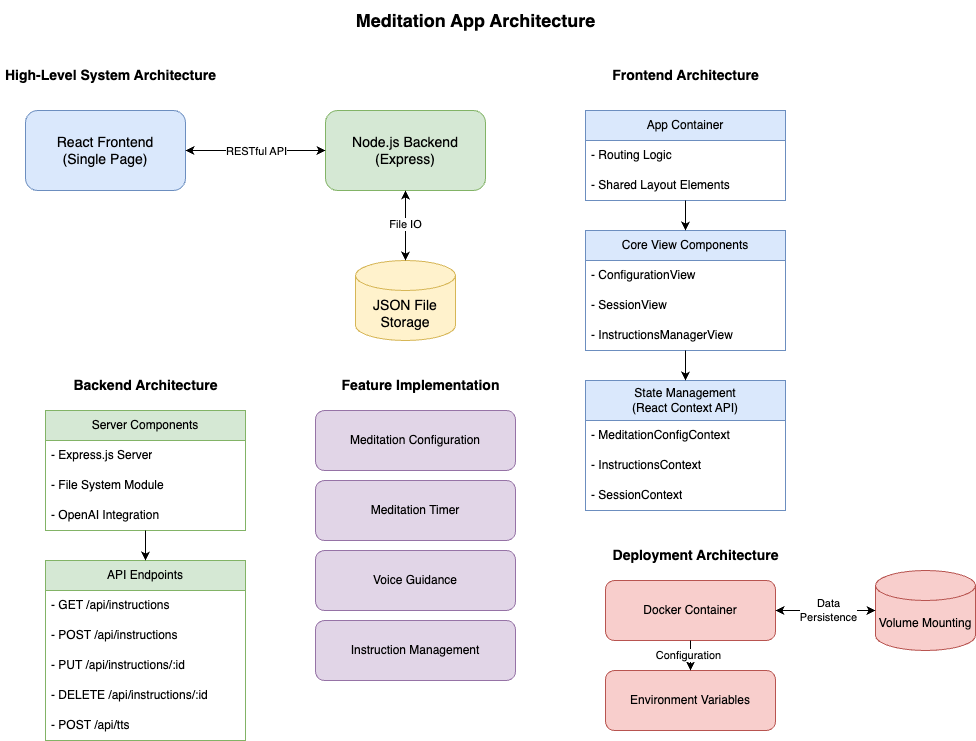

The diagram above was exported from draw.io. Its source (the exported page's mxGraphModel, read from the mxfile embedded in the PNG):
<mxGraphModel dx="1057" dy="714" grid="1" gridSize="10" guides="1" tooltips="1" connect="1" arrows="1" fold="1" page="1" pageScale="1" pageWidth="1100" pageHeight="850" math="0" shadow="0">
  <root>
    <mxCell id="0" />
    <mxCell id="1" parent="0" />
    <mxCell id="2" value="&lt;font style=&quot;font-size: 18px;&quot;&gt;&lt;b&gt;Meditation App Architecture&lt;/b&gt;&lt;/font&gt;" style="text;html=1;align=center;verticalAlign=middle;resizable=0;points=[];autosize=1;strokeColor=none;fillColor=none;" parent="1" vertex="1">
      <mxGeometry x="425" y="20" width="250" height="40" as="geometry" />
    </mxCell>
    <mxCell id="3" value="&lt;b&gt;High-Level System Architecture&lt;/b&gt;" style="text;html=1;align=center;verticalAlign=middle;resizable=0;points=[];autosize=1;strokeColor=none;fillColor=none;fontSize=14;" parent="1" vertex="1">
      <mxGeometry x="75" y="80" width="220" height="30" as="geometry" />
    </mxCell>
    <mxCell id="4" value="&lt;font style=&quot;font-size: 14px;&quot;&gt;React Frontend&lt;br&gt;(Single Page)&lt;/font&gt;" style="rounded=1;whiteSpace=wrap;html=1;fillColor=#dae8fc;strokeColor=#6c8ebf;" parent="1" vertex="1">
      <mxGeometry x="100" y="130" width="160" height="80" as="geometry" />
    </mxCell>
    <mxCell id="5" value="&lt;font style=&quot;font-size: 14px;&quot;&gt;Node.js Backend&lt;br&gt;(Express)&lt;/font&gt;" style="rounded=1;whiteSpace=wrap;html=1;fillColor=#d5e8d4;strokeColor=#82b366;" parent="1" vertex="1">
      <mxGeometry x="400" y="130" width="160" height="80" as="geometry" />
    </mxCell>
    <mxCell id="6" value="&lt;font style=&quot;font-size: 14px;&quot;&gt;JSON File&lt;br&gt;Storage&lt;/font&gt;" style="shape=cylinder3;whiteSpace=wrap;html=1;boundedLbl=1;backgroundOutline=1;size=15;fillColor=#fff2cc;strokeColor=#d6b656;" parent="1" vertex="1">
      <mxGeometry x="430" y="280" width="100" height="80" as="geometry" />
    </mxCell>
    <mxCell id="7" value="" style="endArrow=classic;startArrow=classic;html=1;exitX=1;exitY=0.5;exitDx=0;exitDy=0;entryX=0;entryY=0.5;entryDx=0;entryDy=0;" parent="1" source="4" target="5" edge="1">
      <mxGeometry width="50" height="50" relative="1" as="geometry">
        <mxPoint x="520" y="430" as="sourcePoint" />
        <mxPoint x="570" y="380" as="targetPoint" />
      </mxGeometry>
    </mxCell>
    <mxCell id="8" value="RESTful API" style="edgeLabel;html=1;align=center;verticalAlign=middle;resizable=0;points=[];" parent="7" vertex="1" connectable="0">
      <mxGeometry x="-0.2" y="-1" relative="1" as="geometry">
        <mxPoint x="14" y="-1" as="offset" />
      </mxGeometry>
    </mxCell>
    <mxCell id="9" value="" style="endArrow=classic;startArrow=classic;html=1;exitX=0.5;exitY=0;exitDx=0;exitDy=0;exitPerimeter=0;entryX=0.5;entryY=1;entryDx=0;entryDy=0;" parent="1" source="6" target="5" edge="1">
      <mxGeometry width="50" height="50" relative="1" as="geometry">
        <mxPoint x="520" y="430" as="sourcePoint" />
        <mxPoint x="570" y="380" as="targetPoint" />
      </mxGeometry>
    </mxCell>
    <mxCell id="10" value="File IO" style="edgeLabel;html=1;align=center;verticalAlign=middle;resizable=0;points=[];" parent="9" vertex="1" connectable="0">
      <mxGeometry x="0.0471" y="1" relative="1" as="geometry">
        <mxPoint as="offset" />
      </mxGeometry>
    </mxCell>
    <mxCell id="11" value="&lt;b&gt;Frontend Architecture&lt;/b&gt;" style="text;html=1;align=center;verticalAlign=middle;resizable=0;points=[];autosize=1;strokeColor=none;fillColor=none;fontSize=14;" parent="1" vertex="1">
      <mxGeometry x="680" y="80" width="160" height="30" as="geometry" />
    </mxCell>
    <mxCell id="12" value="App Container" style="swimlane;fontStyle=0;childLayout=stackLayout;horizontal=1;startSize=30;horizontalStack=0;resizeParent=1;resizeParentMax=0;resizeLast=0;collapsible=1;marginBottom=0;whiteSpace=wrap;html=1;fillColor=#dae8fc;strokeColor=#6c8ebf;" parent="1" vertex="1">
      <mxGeometry x="660" y="130" width="200" height="90" as="geometry" />
    </mxCell>
    <mxCell id="13" value="- Routing Logic" style="text;strokeColor=none;fillColor=none;align=left;verticalAlign=middle;spacingLeft=4;spacingRight=4;overflow=hidden;points=[[0,0.5],[1,0.5]];portConstraint=eastwest;rotatable=0;whiteSpace=wrap;html=1;" parent="12" vertex="1">
      <mxGeometry y="30" width="200" height="30" as="geometry" />
    </mxCell>
    <mxCell id="14" value="- Shared Layout Elements" style="text;strokeColor=none;fillColor=none;align=left;verticalAlign=middle;spacingLeft=4;spacingRight=4;overflow=hidden;points=[[0,0.5],[1,0.5]];portConstraint=eastwest;rotatable=0;whiteSpace=wrap;html=1;" parent="12" vertex="1">
      <mxGeometry y="60" width="200" height="30" as="geometry" />
    </mxCell>
    <mxCell id="15" value="Core View Components" style="swimlane;fontStyle=0;childLayout=stackLayout;horizontal=1;startSize=30;horizontalStack=0;resizeParent=1;resizeParentMax=0;resizeLast=0;collapsible=1;marginBottom=0;whiteSpace=wrap;html=1;fillColor=#dae8fc;strokeColor=#6c8ebf;" parent="1" vertex="1">
      <mxGeometry x="660" y="250" width="200" height="120" as="geometry" />
    </mxCell>
    <mxCell id="16" value="- ConfigurationView" style="text;strokeColor=none;fillColor=none;align=left;verticalAlign=middle;spacingLeft=4;spacingRight=4;overflow=hidden;points=[[0,0.5],[1,0.5]];portConstraint=eastwest;rotatable=0;whiteSpace=wrap;html=1;" parent="15" vertex="1">
      <mxGeometry y="30" width="200" height="30" as="geometry" />
    </mxCell>
    <mxCell id="17" value="- SessionView" style="text;strokeColor=none;fillColor=none;align=left;verticalAlign=middle;spacingLeft=4;spacingRight=4;overflow=hidden;points=[[0,0.5],[1,0.5]];portConstraint=eastwest;rotatable=0;whiteSpace=wrap;html=1;" parent="15" vertex="1">
      <mxGeometry y="60" width="200" height="30" as="geometry" />
    </mxCell>
    <mxCell id="18" value="- InstructionsManagerView" style="text;strokeColor=none;fillColor=none;align=left;verticalAlign=middle;spacingLeft=4;spacingRight=4;overflow=hidden;points=[[0,0.5],[1,0.5]];portConstraint=eastwest;rotatable=0;whiteSpace=wrap;html=1;" parent="15" vertex="1">
      <mxGeometry y="90" width="200" height="30" as="geometry" />
    </mxCell>
    <mxCell id="19" value="State Management&lt;br&gt;(React Context API)" style="swimlane;fontStyle=0;childLayout=stackLayout;horizontal=1;startSize=40;horizontalStack=0;resizeParent=1;resizeParentMax=0;resizeLast=0;collapsible=1;marginBottom=0;whiteSpace=wrap;html=1;fillColor=#dae8fc;strokeColor=#6c8ebf;" parent="1" vertex="1">
      <mxGeometry x="660" y="400" width="200" height="130" as="geometry" />
    </mxCell>
    <mxCell id="20" value="- MeditationConfigContext" style="text;strokeColor=none;fillColor=none;align=left;verticalAlign=middle;spacingLeft=4;spacingRight=4;overflow=hidden;points=[[0,0.5],[1,0.5]];portConstraint=eastwest;rotatable=0;whiteSpace=wrap;html=1;" parent="19" vertex="1">
      <mxGeometry y="40" width="200" height="30" as="geometry" />
    </mxCell>
    <mxCell id="21" value="- InstructionsContext" style="text;strokeColor=none;fillColor=none;align=left;verticalAlign=middle;spacingLeft=4;spacingRight=4;overflow=hidden;points=[[0,0.5],[1,0.5]];portConstraint=eastwest;rotatable=0;whiteSpace=wrap;html=1;" parent="19" vertex="1">
      <mxGeometry y="70" width="200" height="30" as="geometry" />
    </mxCell>
    <mxCell id="22" value="- SessionContext" style="text;strokeColor=none;fillColor=none;align=left;verticalAlign=middle;spacingLeft=4;spacingRight=4;overflow=hidden;points=[[0,0.5],[1,0.5]];portConstraint=eastwest;rotatable=0;whiteSpace=wrap;html=1;" parent="19" vertex="1">
      <mxGeometry y="100" width="200" height="30" as="geometry" />
    </mxCell>
    <mxCell id="23" value="" style="endArrow=classic;html=1;entryX=0.5;entryY=0;entryDx=0;entryDy=0;exitX=0.5;exitY=1;exitDx=0;exitDy=0;" parent="1" source="12" target="15" edge="1">
      <mxGeometry width="50" height="50" relative="1" as="geometry">
        <mxPoint x="520" y="410" as="sourcePoint" />
        <mxPoint x="570" y="360" as="targetPoint" />
      </mxGeometry>
    </mxCell>
    <mxCell id="24" value="" style="endArrow=classic;html=1;entryX=0.5;entryY=0;entryDx=0;entryDy=0;exitX=0.5;exitY=1;exitDx=0;exitDy=0;exitPerimeter=0;" parent="1" source="18" target="19" edge="1">
      <mxGeometry width="50" height="50" relative="1" as="geometry">
        <mxPoint x="520" y="410" as="sourcePoint" />
        <mxPoint x="570" y="360" as="targetPoint" />
      </mxGeometry>
    </mxCell>
    <mxCell id="25" value="&lt;b&gt;Backend Architecture&lt;/b&gt;" style="text;html=1;align=center;verticalAlign=middle;resizable=0;points=[];autosize=1;strokeColor=none;fillColor=none;fontSize=14;" parent="1" vertex="1">
      <mxGeometry x="140" y="390" width="160" height="30" as="geometry" />
    </mxCell>
    <mxCell id="26" value="Server Components" style="swimlane;fontStyle=0;childLayout=stackLayout;horizontal=1;startSize=30;horizontalStack=0;resizeParent=1;resizeParentMax=0;resizeLast=0;collapsible=1;marginBottom=0;whiteSpace=wrap;html=1;fillColor=#d5e8d4;strokeColor=#82b366;" parent="1" vertex="1">
      <mxGeometry x="120" y="430" width="200" height="120" as="geometry" />
    </mxCell>
    <mxCell id="27" value="- Express.js Server" style="text;strokeColor=none;fillColor=none;align=left;verticalAlign=middle;spacingLeft=4;spacingRight=4;overflow=hidden;points=[[0,0.5],[1,0.5]];portConstraint=eastwest;rotatable=0;whiteSpace=wrap;html=1;" parent="26" vertex="1">
      <mxGeometry y="30" width="200" height="30" as="geometry" />
    </mxCell>
    <mxCell id="28" value="- File System Module" style="text;strokeColor=none;fillColor=none;align=left;verticalAlign=middle;spacingLeft=4;spacingRight=4;overflow=hidden;points=[[0,0.5],[1,0.5]];portConstraint=eastwest;rotatable=0;whiteSpace=wrap;html=1;" parent="26" vertex="1">
      <mxGeometry y="60" width="200" height="30" as="geometry" />
    </mxCell>
    <mxCell id="29" value="- OpenAI Integration" style="text;strokeColor=none;fillColor=none;align=left;verticalAlign=middle;spacingLeft=4;spacingRight=4;overflow=hidden;points=[[0,0.5],[1,0.5]];portConstraint=eastwest;rotatable=0;whiteSpace=wrap;html=1;" parent="26" vertex="1">
      <mxGeometry y="90" width="200" height="30" as="geometry" />
    </mxCell>
    <mxCell id="30" value="API Endpoints" style="swimlane;fontStyle=0;childLayout=stackLayout;horizontal=1;startSize=30;horizontalStack=0;resizeParent=1;resizeParentMax=0;resizeLast=0;collapsible=1;marginBottom=0;whiteSpace=wrap;html=1;fillColor=#d5e8d4;strokeColor=#82b366;" parent="1" vertex="1">
      <mxGeometry x="120" y="580" width="200" height="180" as="geometry" />
    </mxCell>
    <mxCell id="31" value="- GET /api/instructions" style="text;strokeColor=none;fillColor=none;align=left;verticalAlign=middle;spacingLeft=4;spacingRight=4;overflow=hidden;points=[[0,0.5],[1,0.5]];portConstraint=eastwest;rotatable=0;whiteSpace=wrap;html=1;" parent="30" vertex="1">
      <mxGeometry y="30" width="200" height="30" as="geometry" />
    </mxCell>
    <mxCell id="32" value="- POST /api/instructions" style="text;strokeColor=none;fillColor=none;align=left;verticalAlign=middle;spacingLeft=4;spacingRight=4;overflow=hidden;points=[[0,0.5],[1,0.5]];portConstraint=eastwest;rotatable=0;whiteSpace=wrap;html=1;" parent="30" vertex="1">
      <mxGeometry y="60" width="200" height="30" as="geometry" />
    </mxCell>
    <mxCell id="33" value="- PUT /api/instructions/:id" style="text;strokeColor=none;fillColor=none;align=left;verticalAlign=middle;spacingLeft=4;spacingRight=4;overflow=hidden;points=[[0,0.5],[1,0.5]];portConstraint=eastwest;rotatable=0;whiteSpace=wrap;html=1;" parent="30" vertex="1">
      <mxGeometry y="90" width="200" height="30" as="geometry" />
    </mxCell>
    <mxCell id="34" value="- DELETE /api/instructions/:id" style="text;strokeColor=none;fillColor=none;align=left;verticalAlign=middle;spacingLeft=4;spacingRight=4;overflow=hidden;points=[[0,0.5],[1,0.5]];portConstraint=eastwest;rotatable=0;whiteSpace=wrap;html=1;" parent="30" vertex="1">
      <mxGeometry y="120" width="200" height="30" as="geometry" />
    </mxCell>
    <mxCell id="35" value="- POST /api/tts" style="text;strokeColor=none;fillColor=none;align=left;verticalAlign=middle;spacingLeft=4;spacingRight=4;overflow=hidden;points=[[0,0.5],[1,0.5]];portConstraint=eastwest;rotatable=0;whiteSpace=wrap;html=1;" parent="30" vertex="1">
      <mxGeometry y="150" width="200" height="30" as="geometry" />
    </mxCell>
    <mxCell id="36" value="" style="endArrow=classic;html=1;exitX=0.5;exitY=1;exitDx=0;exitDy=0;entryX=0.5;entryY=0;entryDx=0;entryDy=0;" parent="1" source="26" target="30" edge="1">
      <mxGeometry width="50" height="50" relative="1" as="geometry">
        <mxPoint x="520" y="410" as="sourcePoint" />
        <mxPoint x="570" y="360" as="targetPoint" />
      </mxGeometry>
    </mxCell>
    <mxCell id="37" value="&lt;b&gt;Feature Implementation&lt;/b&gt;" style="text;html=1;align=center;verticalAlign=middle;resizable=0;points=[];autosize=1;strokeColor=none;fillColor=none;fontSize=14;" parent="1" vertex="1">
      <mxGeometry x="410" y="390" width="170" height="30" as="geometry" />
    </mxCell>
    <mxCell id="38" value="Meditation Configuration" style="rounded=1;whiteSpace=wrap;html=1;fillColor=#e1d5e7;strokeColor=#9673a6;" parent="1" vertex="1">
      <mxGeometry x="390" y="430" width="200" height="60" as="geometry" />
    </mxCell>
    <mxCell id="39" value="Meditation Timer" style="rounded=1;whiteSpace=wrap;html=1;fillColor=#e1d5e7;strokeColor=#9673a6;" parent="1" vertex="1">
      <mxGeometry x="390" y="500" width="200" height="60" as="geometry" />
    </mxCell>
    <mxCell id="40" value="Voice Guidance" style="rounded=1;whiteSpace=wrap;html=1;fillColor=#e1d5e7;strokeColor=#9673a6;" parent="1" vertex="1">
      <mxGeometry x="390" y="570" width="200" height="60" as="geometry" />
    </mxCell>
    <mxCell id="41" value="Instruction Management" style="rounded=1;whiteSpace=wrap;html=1;fillColor=#e1d5e7;strokeColor=#9673a6;" parent="1" vertex="1">
      <mxGeometry x="390" y="640" width="200" height="60" as="geometry" />
    </mxCell>
    <mxCell id="42" value="&lt;b&gt;Deployment Architecture&lt;/b&gt;" style="text;html=1;align=center;verticalAlign=middle;resizable=0;points=[];autosize=1;strokeColor=none;fillColor=none;fontSize=14;" parent="1" vertex="1">
      <mxGeometry x="680" y="560" width="180" height="30" as="geometry" />
    </mxCell>
    <mxCell id="43" value="Docker Container" style="rounded=1;whiteSpace=wrap;html=1;fillColor=#f8cecc;strokeColor=#b85450;" parent="1" vertex="1">
      <mxGeometry x="680" y="600" width="170" height="60" as="geometry" />
    </mxCell>
    <mxCell id="44" value="Volume Mounting" style="shape=cylinder3;whiteSpace=wrap;html=1;boundedLbl=1;backgroundOutline=1;size=15;fillColor=#f8cecc;strokeColor=#b85450;" parent="1" vertex="1">
      <mxGeometry x="950" y="590" width="100" height="80" as="geometry" />
    </mxCell>
    <mxCell id="45" value="" style="endArrow=classic;startArrow=classic;html=1;exitX=1;exitY=0.5;exitDx=0;exitDy=0;entryX=0;entryY=0.5;entryDx=0;entryDy=0;entryPerimeter=0;" parent="1" source="43" target="44" edge="1">
      <mxGeometry width="50" height="50" relative="1" as="geometry">
        <mxPoint x="520" y="410" as="sourcePoint" />
        <mxPoint x="570" y="360" as="targetPoint" />
      </mxGeometry>
    </mxCell>
    <mxCell id="46" value="Data&lt;br&gt;Persistence" style="edgeLabel;html=1;align=center;verticalAlign=middle;resizable=0;points=[];" parent="45" vertex="1" connectable="0">
      <mxGeometry x="0.0353" y="1" relative="1" as="geometry">
        <mxPoint as="offset" />
      </mxGeometry>
    </mxCell>
    <mxCell id="47" value="Environment Variables" style="rounded=1;whiteSpace=wrap;html=1;fillColor=#f8cecc;strokeColor=#b85450;" parent="1" vertex="1">
      <mxGeometry x="680" y="690" width="170" height="60" as="geometry" />
    </mxCell>
    <mxCell id="48" value="" style="endArrow=classic;html=1;exitX=0.5;exitY=1;exitDx=0;exitDy=0;entryX=0.5;entryY=0;entryDx=0;entryDy=0;" parent="1" source="43" target="47" edge="1">
      <mxGeometry width="50" height="50" relative="1" as="geometry">
        <mxPoint x="520" y="410" as="sourcePoint" />
        <mxPoint x="570" y="360" as="targetPoint" />
      </mxGeometry>
    </mxCell>
    <mxCell id="49" value="Configuration" style="edgeLabel;html=1;align=center;verticalAlign=middle;resizable=0;points=[];" parent="48" vertex="1" connectable="0">
      <mxGeometry x="-0.0941" y="-3" relative="1" as="geometry">
        <mxPoint as="offset" />
      </mxGeometry>
    </mxCell>
  </root>
</mxGraphModel>